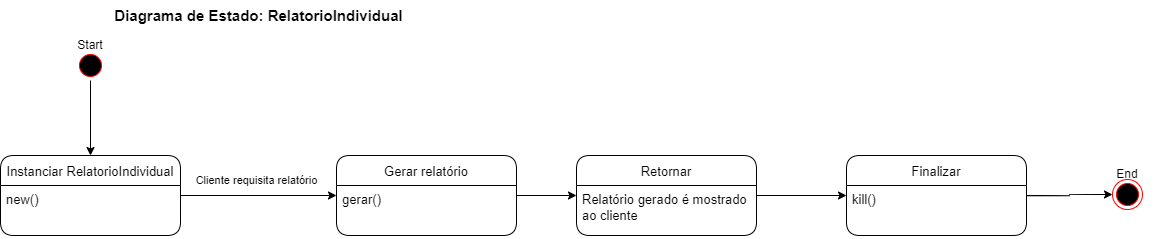

The diagram above was exported from draw.io. Its source (the exported page's mxGraphModel, read from the mxfile embedded in the PNG):
<mxGraphModel dx="1382" dy="785" grid="1" gridSize="10" guides="1" tooltips="1" connect="1" arrows="1" fold="1" page="1" pageScale="1" pageWidth="827" pageHeight="1169" math="0" shadow="0">
  <root>
    <mxCell id="0" />
    <mxCell id="1" parent="0" />
    <mxCell id="SA2DG3MgUIwCRnHnFpc4-1" value="Diagrama de Estado: RelatorioIndividual" style="text;html=1;strokeColor=none;fillColor=none;align=center;verticalAlign=middle;whiteSpace=wrap;rounded=0;fontSize=15;fontStyle=1" parent="1" vertex="1">
      <mxGeometry x="825" y="180" width="335" height="30" as="geometry" />
    </mxCell>
    <mxCell id="L49SwKM6FpcI_vfBTILP-16" value="Cliente requisita relatório" style="edgeStyle=orthogonalEdgeStyle;curved=1;rounded=0;orthogonalLoop=1;jettySize=auto;html=1;" parent="1" source="SA2DG3MgUIwCRnHnFpc4-6" target="L49SwKM6FpcI_vfBTILP-4" edge="1">
      <mxGeometry x="-0.0256" y="15" relative="1" as="geometry">
        <mxPoint as="offset" />
      </mxGeometry>
    </mxCell>
    <mxCell id="SA2DG3MgUIwCRnHnFpc4-6" value="Instanciar RelatorioIndividual" style="swimlane;fontStyle=0;childLayout=stackLayout;horizontal=1;startSize=30;horizontalStack=0;resizeParent=1;resizeParentMax=0;resizeLast=0;collapsible=1;marginBottom=0;rounded=1;fontSize=13;" parent="1" vertex="1">
      <mxGeometry x="734" y="335" width="180" height="80" as="geometry" />
    </mxCell>
    <mxCell id="SA2DG3MgUIwCRnHnFpc4-7" value="new()" style="text;strokeColor=none;fillColor=none;align=left;verticalAlign=top;spacingLeft=4;spacingRight=4;overflow=hidden;points=[[0,0.5],[1,0.5]];portConstraint=eastwest;rotatable=0;fontSize=13;" parent="SA2DG3MgUIwCRnHnFpc4-6" vertex="1">
      <mxGeometry y="30" width="180" height="50" as="geometry" />
    </mxCell>
    <mxCell id="SA2DG3MgUIwCRnHnFpc4-8" value="" style="group" parent="1" vertex="1" connectable="0">
      <mxGeometry x="794" y="210" width="60" height="50" as="geometry" />
    </mxCell>
    <mxCell id="SA2DG3MgUIwCRnHnFpc4-9" value="" style="ellipse;html=1;shape=startState;fillColor=#000000;strokeColor=#ff0000;rounded=1;" parent="SA2DG3MgUIwCRnHnFpc4-8" vertex="1">
      <mxGeometry x="15" y="20" width="30" height="30" as="geometry" />
    </mxCell>
    <mxCell id="SA2DG3MgUIwCRnHnFpc4-10" value="Start" style="text;html=1;strokeColor=none;fillColor=none;align=center;verticalAlign=middle;whiteSpace=wrap;rounded=0;" parent="SA2DG3MgUIwCRnHnFpc4-8" vertex="1">
      <mxGeometry width="60" height="30" as="geometry" />
    </mxCell>
    <mxCell id="SA2DG3MgUIwCRnHnFpc4-11" value="" style="group" parent="1" vertex="1" connectable="0">
      <mxGeometry x="1831" y="339" width="60" height="50" as="geometry" />
    </mxCell>
    <mxCell id="SA2DG3MgUIwCRnHnFpc4-12" value="" style="ellipse;html=1;shape=endState;fillColor=#000000;strokeColor=#ff0000;rounded=1;" parent="SA2DG3MgUIwCRnHnFpc4-11" vertex="1">
      <mxGeometry x="15" y="20" width="30" height="30" as="geometry" />
    </mxCell>
    <mxCell id="SA2DG3MgUIwCRnHnFpc4-13" value="End" style="text;html=1;strokeColor=none;fillColor=none;align=center;verticalAlign=middle;whiteSpace=wrap;rounded=0;" parent="SA2DG3MgUIwCRnHnFpc4-11" vertex="1">
      <mxGeometry width="60" height="30" as="geometry" />
    </mxCell>
    <mxCell id="SA2DG3MgUIwCRnHnFpc4-14" style="edgeStyle=orthogonalEdgeStyle;rounded=0;orthogonalLoop=1;jettySize=auto;html=1;" parent="1" source="SA2DG3MgUIwCRnHnFpc4-9" target="SA2DG3MgUIwCRnHnFpc4-6" edge="1">
      <mxGeometry relative="1" as="geometry" />
    </mxCell>
    <mxCell id="SA2DG3MgUIwCRnHnFpc4-38" style="edgeStyle=orthogonalEdgeStyle;curved=1;rounded=0;orthogonalLoop=1;jettySize=auto;html=1;fontSize=12;" parent="1" source="SA2DG3MgUIwCRnHnFpc4-39" target="SA2DG3MgUIwCRnHnFpc4-12" edge="1">
      <mxGeometry relative="1" as="geometry">
        <mxPoint x="1800" y="365" as="sourcePoint" />
      </mxGeometry>
    </mxCell>
    <mxCell id="SA2DG3MgUIwCRnHnFpc4-39" value="Finalizar" style="swimlane;fontStyle=0;childLayout=stackLayout;horizontal=1;startSize=30;horizontalStack=0;resizeParent=1;resizeParentMax=0;resizeLast=0;collapsible=1;marginBottom=0;rounded=1;fontSize=13;" parent="1" vertex="1">
      <mxGeometry x="1580" y="335" width="180" height="80" as="geometry" />
    </mxCell>
    <mxCell id="SA2DG3MgUIwCRnHnFpc4-40" value="kill()" style="text;strokeColor=none;fillColor=none;align=left;verticalAlign=top;spacingLeft=4;spacingRight=4;overflow=hidden;points=[[0,0.5],[1,0.5]];portConstraint=eastwest;rotatable=0;fontSize=13;" parent="SA2DG3MgUIwCRnHnFpc4-39" vertex="1">
      <mxGeometry y="30" width="180" height="50" as="geometry" />
    </mxCell>
    <mxCell id="yKqfmAR6afwMJGWcITVL-3" style="edgeStyle=orthogonalEdgeStyle;rounded=0;orthogonalLoop=1;jettySize=auto;html=1;" parent="1" source="L49SwKM6FpcI_vfBTILP-4" target="yKqfmAR6afwMJGWcITVL-1" edge="1">
      <mxGeometry relative="1" as="geometry" />
    </mxCell>
    <mxCell id="L49SwKM6FpcI_vfBTILP-4" value="Gerar relatório" style="swimlane;fontStyle=0;childLayout=stackLayout;horizontal=1;startSize=30;horizontalStack=0;resizeParent=1;resizeParentMax=0;resizeLast=0;collapsible=1;marginBottom=0;rounded=1;fontSize=13;" parent="1" vertex="1">
      <mxGeometry x="1070" y="335" width="180" height="80" as="geometry" />
    </mxCell>
    <mxCell id="L49SwKM6FpcI_vfBTILP-5" value="gerar()" style="text;strokeColor=none;fillColor=none;align=left;verticalAlign=top;spacingLeft=4;spacingRight=4;overflow=hidden;points=[[0,0.5],[1,0.5]];portConstraint=eastwest;rotatable=0;fontSize=13;" parent="L49SwKM6FpcI_vfBTILP-4" vertex="1">
      <mxGeometry y="30" width="180" height="50" as="geometry" />
    </mxCell>
    <mxCell id="Xi4DsMtp0U0YJ2zUtPxe-1" style="edgeStyle=orthogonalEdgeStyle;rounded=0;orthogonalLoop=1;jettySize=auto;html=1;" edge="1" parent="1" source="yKqfmAR6afwMJGWcITVL-1" target="SA2DG3MgUIwCRnHnFpc4-39">
      <mxGeometry relative="1" as="geometry" />
    </mxCell>
    <mxCell id="yKqfmAR6afwMJGWcITVL-1" value="Retornar" style="swimlane;fontStyle=0;childLayout=stackLayout;horizontal=1;startSize=30;horizontalStack=0;resizeParent=1;resizeParentMax=0;resizeLast=0;collapsible=1;marginBottom=0;rounded=1;fontSize=13;" parent="1" vertex="1">
      <mxGeometry x="1310" y="335" width="180" height="80" as="geometry" />
    </mxCell>
    <mxCell id="yKqfmAR6afwMJGWcITVL-2" value="Relatório gerado é mostrado&#10;ao cliente" style="text;strokeColor=none;fillColor=none;align=left;verticalAlign=top;spacingLeft=4;spacingRight=4;overflow=hidden;points=[[0,0.5],[1,0.5]];portConstraint=eastwest;rotatable=0;fontSize=13;" parent="yKqfmAR6afwMJGWcITVL-1" vertex="1">
      <mxGeometry y="30" width="180" height="50" as="geometry" />
    </mxCell>
  </root>
</mxGraphModel>